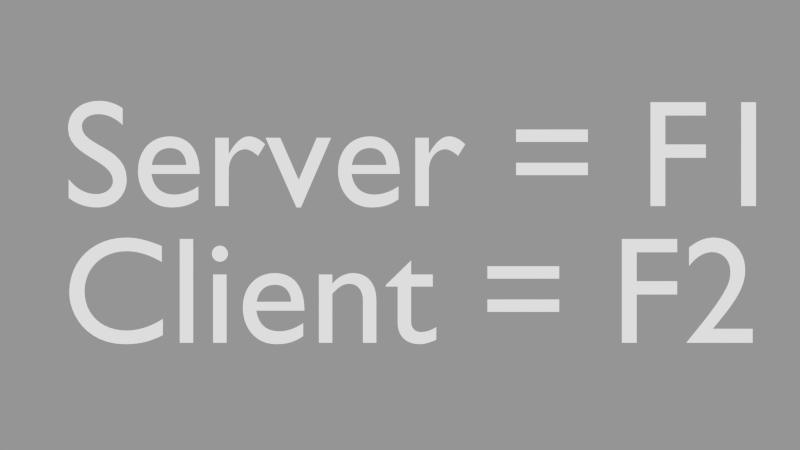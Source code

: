 # Source: template.blend  (saved by Blender 2.76.0; exported with 4.5.12 LTS)
import bpy
from mathutils import Matrix  # noqa: F401  (used for matrix-valued properties, if any)

bpy.ops.wm.read_factory_settings(use_empty=True)
scene = bpy.context.scene
scene.name = 'NetmodeSelection'

# ---- collections
col_collection_1 = bpy.data.collections.new('Collection 1'); scene.collection.children.link(col_collection_1)

# ---- cameras
cam_camera_001 = bpy.data.cameras.new('Camera.001')
cam_camera_001.clip_end = 100.0
cam_camera_001.lens = 35.0
cam_camera_001.sensor_width = 32.0
cam_camera_001.sensor_height = 18.0
cam_camera_001.dof.focus_distance = 0.0
cam_camera_001.dof.aperture_fstop = 128.0

# ---- curves / text
txt_text_001 = bpy.data.curves.new('Text.001', 'FONT')
txt_text_001.dimensions = '2D'
txt_text_001.body = 'Client = F2'
txt_text_001.use_path_clamp = True
txt_text_001.bevel_resolution = 0
txt_text = bpy.data.curves.new('Text', 'FONT')
txt_text.dimensions = '2D'
txt_text.body = 'Server = F1'
txt_text.use_path_clamp = True
txt_text.bevel_resolution = 0

# ---- objects
ob_camera_001 = bpy.data.objects.new('Camera.001', cam_camera_001)
ob_empty = bpy.data.objects.new('Empty', None)
ob_text_001 = bpy.data.objects.new('Text.001', txt_text_001)
ob_text = bpy.data.objects.new('Text', txt_text)

# ---- transforms, parenting, visibility, modifiers, constraints
ob_camera_001.location = (-0.2773, 3.236, 26.17)
ob_camera_001.lineart.crease_threshold = 0.0
ob_empty.location = (0.0, -3.128, 0.0)
ob_empty.empty_image_offset = (0.0, 0.0)
ob_empty.lineart.crease_threshold = 0.0
ob_text_001.location = (-10.39, -0.2887, 0.0)
ob_text_001.scale = (4.558, 4.558, 4.558)
ob_text_001.lineart.crease_threshold = 0.0
ob_text.location = (-10.39, 3.801, 0.0)
ob_text.scale = (4.558, 4.558, 4.558)
ob_text.lineart.crease_threshold = 0.0

# ---- collection membership
col_collection_1.objects.link(ob_camera_001)
col_collection_1.objects.link(ob_empty)
col_collection_1.objects.link(ob_text_001)
col_collection_1.objects.link(ob_text)

# ---- scene / render settings (as saved in the file)
scene.camera = ob_camera_001
scene.frame_start = 1; scene.frame_end = 250; scene.frame_set(18)
scene.render.engine = 'BLENDER_EEVEE_NEXT'
scene.render.image_settings.exr_codec = 'NONE'
scene.render.resolution_percentage = 50
scene.render.dither_intensity = 0.0
scene.render.line_thickness = 0.0
scene.cycles.use_denoising = False
scene.cycles.samples = 10
scene.cycles.sampling_pattern = 'TABULATED_SOBOL'
scene.cycles.light_sampling_threshold = 0.0
scene.cycles.use_adaptive_sampling = False
scene.cycles.use_light_tree = False
scene.cycles.blur_glossy = 0.0
scene.cycles.volume_bounces = 1
scene.cycles.pixel_filter_type = 'GAUSSIAN'
scene.cycles.sample_clamp_indirect = 0.0
scene.view_settings.view_transform = 'Standard'
bpy.context.view_layer.update()

# ---- added for rendering (the .blend has no usable light): sun + grey world if the file has none
light_auto_sun = bpy.data.lights.new('AutoSun', 'SUN')
light_auto_sun.energy = 3.0
light_auto_sun.angle = 0.0523599
ob_auto_sun = bpy.data.objects.new('AutoSun', light_auto_sun)
scene.collection.objects.link(ob_auto_sun)
ob_auto_sun.rotation_euler = (0.872665, 0.174533, 0.523599)
if scene.world is None:
    world_auto = bpy.data.worlds.new('AutoWorld')
    world_auto.color = (0.3, 0.3, 0.3)
    scene.world = world_auto
bpy.context.view_layer.update()
